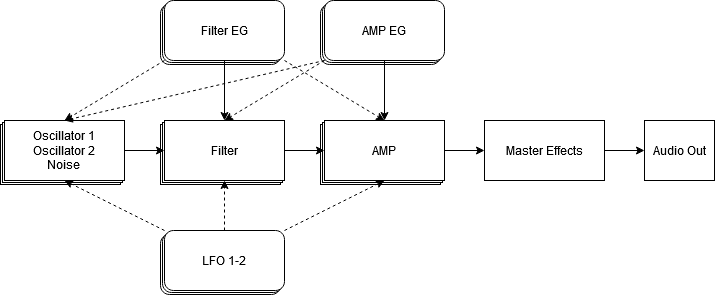

The diagram above was exported from draw.io. Its source (the exported page's mxGraphModel, read from the mxfile embedded in the PNG):
<mxGraphModel dx="1002" dy="614" grid="1" gridSize="10" guides="1" tooltips="1" connect="1" arrows="1" fold="1" page="1" pageScale="1" pageWidth="827" pageHeight="1169" math="0" shadow="0">
  <root>
    <mxCell id="0" />
    <mxCell id="1" parent="0" />
    <mxCell id="ToAgsrGrcJfqjsQOJF2I-49" value="" style="rounded=1;whiteSpace=wrap;html=1;" vertex="1" parent="1">
      <mxGeometry x="276" y="354" width="120" height="60" as="geometry" />
    </mxCell>
    <mxCell id="ToAgsrGrcJfqjsQOJF2I-48" value="" style="rounded=1;whiteSpace=wrap;html=1;" vertex="1" parent="1">
      <mxGeometry x="278" y="352" width="120" height="60" as="geometry" />
    </mxCell>
    <mxCell id="ToAgsrGrcJfqjsQOJF2I-46" value="" style="rounded=1;whiteSpace=wrap;html=1;" vertex="1" parent="1">
      <mxGeometry x="436" y="124" width="120" height="60" as="geometry" />
    </mxCell>
    <mxCell id="ToAgsrGrcJfqjsQOJF2I-47" value="" style="rounded=1;whiteSpace=wrap;html=1;" vertex="1" parent="1">
      <mxGeometry x="438" y="122" width="120" height="60" as="geometry" />
    </mxCell>
    <mxCell id="ToAgsrGrcJfqjsQOJF2I-45" value="" style="rounded=1;whiteSpace=wrap;html=1;" vertex="1" parent="1">
      <mxGeometry x="276" y="124" width="120" height="60" as="geometry" />
    </mxCell>
    <mxCell id="ToAgsrGrcJfqjsQOJF2I-43" value="" style="rounded=1;whiteSpace=wrap;html=1;" vertex="1" parent="1">
      <mxGeometry x="278" y="122" width="120" height="60" as="geometry" />
    </mxCell>
    <mxCell id="ToAgsrGrcJfqjsQOJF2I-42" value="" style="rounded=0;whiteSpace=wrap;html=1;" vertex="1" parent="1">
      <mxGeometry x="436" y="244" width="120" height="60" as="geometry" />
    </mxCell>
    <mxCell id="ToAgsrGrcJfqjsQOJF2I-41" value="" style="rounded=0;whiteSpace=wrap;html=1;" vertex="1" parent="1">
      <mxGeometry x="438" y="242" width="120" height="60" as="geometry" />
    </mxCell>
    <mxCell id="ToAgsrGrcJfqjsQOJF2I-39" value="" style="rounded=0;whiteSpace=wrap;html=1;" vertex="1" parent="1">
      <mxGeometry x="276" y="244" width="120" height="60" as="geometry" />
    </mxCell>
    <mxCell id="ToAgsrGrcJfqjsQOJF2I-38" value="" style="rounded=0;whiteSpace=wrap;html=1;" vertex="1" parent="1">
      <mxGeometry x="278" y="242" width="120" height="60" as="geometry" />
    </mxCell>
    <mxCell id="ToAgsrGrcJfqjsQOJF2I-32" value="" style="rounded=0;whiteSpace=wrap;html=1;" vertex="1" parent="1">
      <mxGeometry x="116" y="244" width="120" height="60" as="geometry" />
    </mxCell>
    <mxCell id="ToAgsrGrcJfqjsQOJF2I-30" value="" style="rounded=0;whiteSpace=wrap;html=1;" vertex="1" parent="1">
      <mxGeometry x="118" y="242" width="120" height="60" as="geometry" />
    </mxCell>
    <mxCell id="ToAgsrGrcJfqjsQOJF2I-6" style="edgeStyle=orthogonalEdgeStyle;rounded=0;orthogonalLoop=1;jettySize=auto;html=1;exitX=1;exitY=0.5;exitDx=0;exitDy=0;entryX=0;entryY=0.5;entryDx=0;entryDy=0;" edge="1" parent="1" source="ToAgsrGrcJfqjsQOJF2I-2" target="ToAgsrGrcJfqjsQOJF2I-9">
      <mxGeometry relative="1" as="geometry">
        <mxPoint x="240.00030864620908" y="270.0833333333335" as="targetPoint" />
      </mxGeometry>
    </mxCell>
    <mxCell id="ToAgsrGrcJfqjsQOJF2I-2" value="&lt;div&gt;Oscillator 1&lt;/div&gt;&lt;div&gt;Oscillator 2&lt;/div&gt;&lt;div&gt;Noise&lt;br&gt;&lt;/div&gt;" style="rounded=0;whiteSpace=wrap;html=1;" vertex="1" parent="1">
      <mxGeometry x="120" y="240" width="120" height="60" as="geometry" />
    </mxCell>
    <mxCell id="ToAgsrGrcJfqjsQOJF2I-12" style="edgeStyle=orthogonalEdgeStyle;rounded=0;orthogonalLoop=1;jettySize=auto;html=1;strokeColor=#000000;" edge="1" parent="1" source="ToAgsrGrcJfqjsQOJF2I-9" target="ToAgsrGrcJfqjsQOJF2I-11">
      <mxGeometry relative="1" as="geometry" />
    </mxCell>
    <mxCell id="ToAgsrGrcJfqjsQOJF2I-9" value="Filter" style="rounded=0;whiteSpace=wrap;html=1;" vertex="1" parent="1">
      <mxGeometry x="280" y="240" width="120" height="60" as="geometry" />
    </mxCell>
    <mxCell id="ToAgsrGrcJfqjsQOJF2I-18" style="edgeStyle=orthogonalEdgeStyle;rounded=0;orthogonalLoop=1;jettySize=auto;html=1;strokeColor=#000000;" edge="1" parent="1" source="ToAgsrGrcJfqjsQOJF2I-11" target="ToAgsrGrcJfqjsQOJF2I-17">
      <mxGeometry relative="1" as="geometry" />
    </mxCell>
    <mxCell id="ToAgsrGrcJfqjsQOJF2I-11" value="AMP" style="rounded=0;whiteSpace=wrap;html=1;" vertex="1" parent="1">
      <mxGeometry x="440" y="240" width="120" height="60" as="geometry" />
    </mxCell>
    <mxCell id="ToAgsrGrcJfqjsQOJF2I-14" style="edgeStyle=orthogonalEdgeStyle;rounded=0;orthogonalLoop=1;jettySize=auto;html=1;strokeColor=#000000;" edge="1" parent="1" source="ToAgsrGrcJfqjsQOJF2I-13" target="ToAgsrGrcJfqjsQOJF2I-11">
      <mxGeometry relative="1" as="geometry" />
    </mxCell>
    <mxCell id="ToAgsrGrcJfqjsQOJF2I-23" style="edgeStyle=none;rounded=0;orthogonalLoop=1;jettySize=auto;html=1;exitX=0;exitY=1;exitDx=0;exitDy=0;entryX=0.5;entryY=0;entryDx=0;entryDy=0;dashed=1;strokeColor=#000000;" edge="1" parent="1" source="ToAgsrGrcJfqjsQOJF2I-13" target="ToAgsrGrcJfqjsQOJF2I-2">
      <mxGeometry relative="1" as="geometry" />
    </mxCell>
    <mxCell id="ToAgsrGrcJfqjsQOJF2I-25" style="edgeStyle=none;rounded=0;orthogonalLoop=1;jettySize=auto;html=1;exitX=0;exitY=1;exitDx=0;exitDy=0;entryX=0.5;entryY=0;entryDx=0;entryDy=0;dashed=1;strokeColor=#000000;" edge="1" parent="1" source="ToAgsrGrcJfqjsQOJF2I-13" target="ToAgsrGrcJfqjsQOJF2I-9">
      <mxGeometry relative="1" as="geometry" />
    </mxCell>
    <mxCell id="ToAgsrGrcJfqjsQOJF2I-13" value="AMP EG" style="rounded=1;whiteSpace=wrap;html=1;" vertex="1" parent="1">
      <mxGeometry x="440" y="120" width="120" height="60" as="geometry" />
    </mxCell>
    <mxCell id="ToAgsrGrcJfqjsQOJF2I-16" style="edgeStyle=orthogonalEdgeStyle;rounded=0;orthogonalLoop=1;jettySize=auto;html=1;strokeColor=#000000;" edge="1" parent="1" source="ToAgsrGrcJfqjsQOJF2I-15" target="ToAgsrGrcJfqjsQOJF2I-9">
      <mxGeometry relative="1" as="geometry" />
    </mxCell>
    <mxCell id="ToAgsrGrcJfqjsQOJF2I-21" style="orthogonalLoop=1;jettySize=auto;html=1;exitX=0;exitY=1;exitDx=0;exitDy=0;entryX=0.5;entryY=0;entryDx=0;entryDy=0;strokeColor=#000000;rounded=0;dashed=1;" edge="1" parent="1" source="ToAgsrGrcJfqjsQOJF2I-15" target="ToAgsrGrcJfqjsQOJF2I-2">
      <mxGeometry relative="1" as="geometry" />
    </mxCell>
    <mxCell id="ToAgsrGrcJfqjsQOJF2I-22" style="edgeStyle=none;rounded=0;orthogonalLoop=1;jettySize=auto;html=1;exitX=1;exitY=1;exitDx=0;exitDy=0;entryX=0.5;entryY=0;entryDx=0;entryDy=0;strokeColor=#000000;dashed=1;" edge="1" parent="1" source="ToAgsrGrcJfqjsQOJF2I-15" target="ToAgsrGrcJfqjsQOJF2I-11">
      <mxGeometry relative="1" as="geometry" />
    </mxCell>
    <mxCell id="ToAgsrGrcJfqjsQOJF2I-15" value="Filter EG" style="rounded=1;whiteSpace=wrap;html=1;" vertex="1" parent="1">
      <mxGeometry x="280" y="120" width="120" height="60" as="geometry" />
    </mxCell>
    <mxCell id="ToAgsrGrcJfqjsQOJF2I-20" style="edgeStyle=orthogonalEdgeStyle;rounded=0;orthogonalLoop=1;jettySize=auto;html=1;strokeColor=#000000;" edge="1" parent="1" source="ToAgsrGrcJfqjsQOJF2I-17" target="ToAgsrGrcJfqjsQOJF2I-19">
      <mxGeometry relative="1" as="geometry" />
    </mxCell>
    <mxCell id="ToAgsrGrcJfqjsQOJF2I-17" value="Master Effects" style="rounded=0;whiteSpace=wrap;html=1;" vertex="1" parent="1">
      <mxGeometry x="600" y="240" width="120" height="60" as="geometry" />
    </mxCell>
    <mxCell id="ToAgsrGrcJfqjsQOJF2I-19" value="Audio Out" style="rounded=0;whiteSpace=wrap;html=1;" vertex="1" parent="1">
      <mxGeometry x="760" y="240" width="70" height="60" as="geometry" />
    </mxCell>
    <mxCell id="ToAgsrGrcJfqjsQOJF2I-27" style="edgeStyle=none;rounded=0;orthogonalLoop=1;jettySize=auto;html=1;exitX=0;exitY=0;exitDx=0;exitDy=0;entryX=0.5;entryY=1;entryDx=0;entryDy=0;dashed=1;strokeColor=#000000;" edge="1" parent="1" source="ToAgsrGrcJfqjsQOJF2I-26" target="ToAgsrGrcJfqjsQOJF2I-2">
      <mxGeometry relative="1" as="geometry" />
    </mxCell>
    <mxCell id="ToAgsrGrcJfqjsQOJF2I-28" style="edgeStyle=none;rounded=0;orthogonalLoop=1;jettySize=auto;html=1;exitX=0.5;exitY=0;exitDx=0;exitDy=0;entryX=0.5;entryY=1;entryDx=0;entryDy=0;dashed=1;strokeColor=#000000;" edge="1" parent="1" source="ToAgsrGrcJfqjsQOJF2I-26" target="ToAgsrGrcJfqjsQOJF2I-9">
      <mxGeometry relative="1" as="geometry" />
    </mxCell>
    <mxCell id="ToAgsrGrcJfqjsQOJF2I-29" style="edgeStyle=none;rounded=0;orthogonalLoop=1;jettySize=auto;html=1;exitX=1;exitY=0;exitDx=0;exitDy=0;entryX=0.5;entryY=1;entryDx=0;entryDy=0;dashed=1;strokeColor=#000000;" edge="1" parent="1" source="ToAgsrGrcJfqjsQOJF2I-26" target="ToAgsrGrcJfqjsQOJF2I-11">
      <mxGeometry relative="1" as="geometry" />
    </mxCell>
    <mxCell id="ToAgsrGrcJfqjsQOJF2I-26" value="&lt;div&gt;LFO 1-2&lt;/div&gt;" style="rounded=1;whiteSpace=wrap;html=1;" vertex="1" parent="1">
      <mxGeometry x="280" y="350" width="120" height="60" as="geometry" />
    </mxCell>
  </root>
</mxGraphModel>